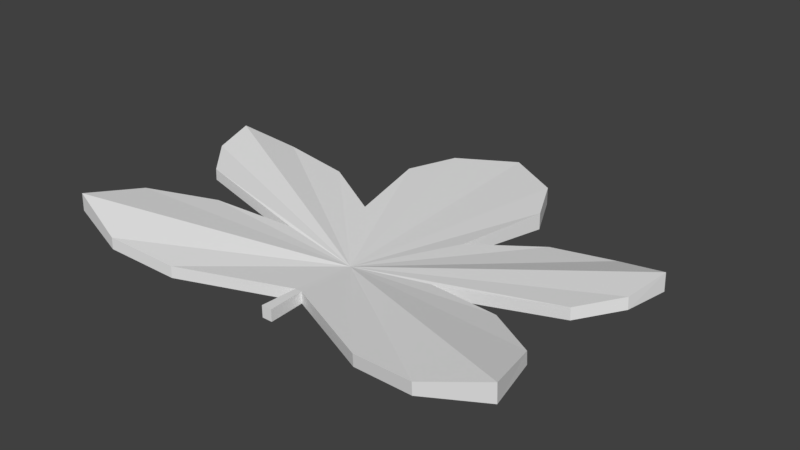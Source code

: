 # Source: SingleLeaf1.blend  (saved by Blender 2.77.0; exported with 4.5.12 LTS)
import bpy
from mathutils import Matrix  # noqa: F401  (used for matrix-valued properties, if any)

bpy.ops.wm.read_factory_settings(use_empty=True)
scene = bpy.context.scene
scene.name = 'Scene'

# ---- collections
col_collection_1 = bpy.data.collections.new('Collection 1'); scene.collection.children.link(col_collection_1)

# ---- world
world_world = bpy.data.worlds.new('World'); scene.world = world_world
world_world.color = (0.05088, 0.05088, 0.05088)
world_world.use_sun_shadow = False
world_world.sun_shadow_jitter_overblur = 0.0
world_world.cycles.sampling_method = 'MANUAL'

# ---- meshes
me_singleleaf1 = bpy.data.meshes.new('SingleLeaf1')
me_singleleaf1.from_pydata([(0.2267, 0.2671, 0.02727), (0.004017, 0.0436, 0.00937), (0.1232, -0.01344, 0.01672), (0.2008, -0.02594, 0.02819), (0.2734, -0.006865, 0.05004), (0.2554, 0.06307, 0.03665), (0.19, 0.1106, 0.02405), (0.09788, 0.1304, 0.0136), (0.2419, 0.1548, 0.03181), (0.2779, 0.1968, 0.03763), (0.2886, 0.2472, 0.0456), (0.1483, 0.2647, 0.01729), (0.06947, 0.2214, 0.01162), (0.09414, 0.3302, 0.01424), (0.06762, 0.3862, 0.01682), (0.006219, 5.315e-05, 0.009935), (0.0, 0.1196, 0.003161), (0.0, 0.4258, 0.01677), (-0.2267, 0.2671, 0.02727), (-0.004017, 0.0436, 0.00937), (-0.1232, -0.01344, 0.01672), (-0.2008, -0.02594, 0.02819), (-0.2734, -0.006865, 0.05004), (-0.2554, 0.06307, 0.03665), (-0.19, 0.1106, 0.02405), (-0.09788, 0.1304, 0.0136), (-0.2419, 0.1548, 0.03181), (-0.2779, 0.1968, 0.03763), (-0.2886, 0.2472, 0.0456), (-0.1483, 0.2647, 0.01729), (-0.06947, 0.2214, 0.01162), (-0.09414, 0.3302, 0.01424), (-0.06762, 0.3862, 0.01682), (-0.006219, 5.315e-05, 0.009935), (0.2273, 0.2671, 0.0134), (0.004031, 0.0436, -0.004469), (0.1237, -0.01347, 0.002831), (0.2015, -0.02603, 0.01434), (0.2743, -0.00701, 0.02911), (0.2563, 0.06296, 0.02282), (0.1906, 0.1105, 0.01018), (0.09818, 0.1304, -0.0003024), (0.2426, 0.1547, 0.01795), (0.2787, 0.1967, 0.02379), (0.2893, 0.2471, 0.02463), (0.1487, 0.2647, 0.00343), (0.06966, 0.2214, -0.002291), (0.09438, 0.3302, -0.005828), (0.06779, 0.3862, -0.003671), (0.006241, 5.306e-05, -0.003983), (0.0, 0.1188, -0.01034), (0.0, 0.4258, -0.004), (-0.2273, 0.2671, 0.0134), (-0.004031, 0.0436, -0.004469), (-0.1237, -0.01347, 0.002831), (-0.2015, -0.02603, 0.01434), (-0.2743, -0.00701, 0.02911), (-0.2563, 0.06296, 0.02282), (-0.1906, 0.1105, 0.01018), (-0.09818, 0.1304, -0.0003024), (-0.2426, 0.1547, 0.01795), (-0.2787, 0.1967, 0.02379), (-0.2893, 0.2471, 0.02463), (-0.1487, 0.2647, 0.00343), (-0.06966, 0.2214, -0.002291), (-0.09438, 0.3302, -0.005828), (-0.06779, 0.3862, -0.003671), (-0.006241, 5.306e-05, -0.003983)], [], [(16, 1, 2), (16, 2, 3), (16, 3, 4), (16, 4, 5), (16, 5, 6), (16, 6, 7), (16, 7, 8), (16, 8, 9), (16, 9, 10), (10, 0, 16), (16, 11, 12), (16, 12, 13), (16, 13, 14), (16, 14, 17), (0, 11, 16), (49, 67, 53, 50, 35), (16, 20, 19), (16, 21, 20), (16, 22, 21), (16, 23, 22), (16, 24, 23), (16, 25, 24), (16, 26, 25), (16, 27, 26), (16, 28, 27), (28, 16, 18), (16, 30, 29), (16, 31, 30), (16, 32, 31), (16, 17, 32), (18, 16, 29), (36, 35, 50), (37, 36, 50), (38, 37, 50), (39, 38, 50), (40, 39, 50), (41, 40, 50), (42, 41, 50), (43, 42, 50), (44, 43, 50), (50, 34, 44), (46, 45, 50), (47, 46, 50), (48, 47, 50), (51, 48, 50), (50, 45, 34), (15, 33, 67, 49), (53, 54, 50), (54, 55, 50), (55, 56, 50), (56, 57, 50), (57, 58, 50), (58, 59, 50), (59, 60, 50), (60, 61, 50), (61, 62, 50), (52, 50, 62), (63, 64, 50), (64, 65, 50), (65, 66, 50), (66, 51, 50), (63, 50, 52), (11, 0, 34, 45), (2, 1, 35, 36), (3, 2, 36, 37), (4, 3, 37, 38), (5, 4, 38, 39), (6, 5, 39, 40), (7, 6, 40, 41), (8, 7, 41, 42), (9, 8, 42, 43), (10, 9, 43, 44), (0, 10, 44, 34), (12, 11, 45, 46), (13, 12, 46, 47), (14, 13, 47, 48), (17, 14, 48, 51), (1, 15, 49, 35), (18, 29, 63, 52), (19, 20, 54, 53), (20, 21, 55, 54), (21, 22, 56, 55), (22, 23, 57, 56), (23, 24, 58, 57), (24, 25, 59, 58), (25, 26, 60, 59), (26, 27, 61, 60), (27, 28, 62, 61), (28, 18, 52, 62), (29, 30, 64, 63), (30, 31, 65, 64), (31, 32, 66, 65), (32, 17, 51, 66), (33, 19, 53, 67), (16, 19, 33, 15, 1)])
me_singleleaf1.use_remesh_preserve_volume = False
me_singleleaf1.use_remesh_preserve_attributes = False
me_singleleaf1.use_mirror_vertex_groups = False
me_singleleaf1.update()

# ---- objects
ob_singleleaf1 = bpy.data.objects.new('SingleLeaf1', me_singleleaf1)

# ---- transforms, parenting, visibility, modifiers, constraints
ob_singleleaf1.location = (0.0, 0.0, 0.0)
ob_singleleaf1.lineart.crease_threshold = 0.0

# ---- collection membership
col_collection_1.objects.link(ob_singleleaf1)

# ---- scene / render settings (as saved in the file)
scene.frame_start = 1; scene.frame_end = 250; scene.frame_set(1)
scene.render.engine = 'BLENDER_EEVEE_NEXT'
scene.render.resolution_percentage = 50
scene.render.dither_intensity = 0.0
scene.cycles.use_denoising = False
scene.cycles.samples = 128
scene.cycles.sampling_pattern = 'TABULATED_SOBOL'
scene.cycles.light_sampling_threshold = 0.0
scene.cycles.use_adaptive_sampling = False
scene.cycles.use_light_tree = False
scene.cycles.blur_glossy = 0.0
scene.cycles.sample_clamp_indirect = 0.0
scene.view_settings.view_transform = 'Standard'
bpy.context.view_layer.update()

# ---- added for rendering (the .blend has no active camera and no usable light): camera, sun
cam_auto = bpy.data.cameras.new('AutoCamera')
cam_auto.lens = 50.0
cam_auto.sensor_width = 36.0
cam_auto.clip_end = 1000.0
ob_auto_camera = bpy.data.objects.new('AutoCamera', cam_auto)
scene.collection.objects.link(ob_auto_camera)
ob_auto_camera.location = (0.681576, -0.618006, 0.565112)
ob_auto_camera.rotation_euler = (1.09748, -7.21219e-08, 0.694738)
scene.camera = ob_auto_camera
light_auto_sun = bpy.data.lights.new('AutoSun', 'SUN')
light_auto_sun.energy = 3.0
light_auto_sun.angle = 0.0523599
ob_auto_sun = bpy.data.objects.new('AutoSun', light_auto_sun)
scene.collection.objects.link(ob_auto_sun)
ob_auto_sun.rotation_euler = (0.872665, 0.174533, 0.523599)
bpy.context.view_layer.update()
